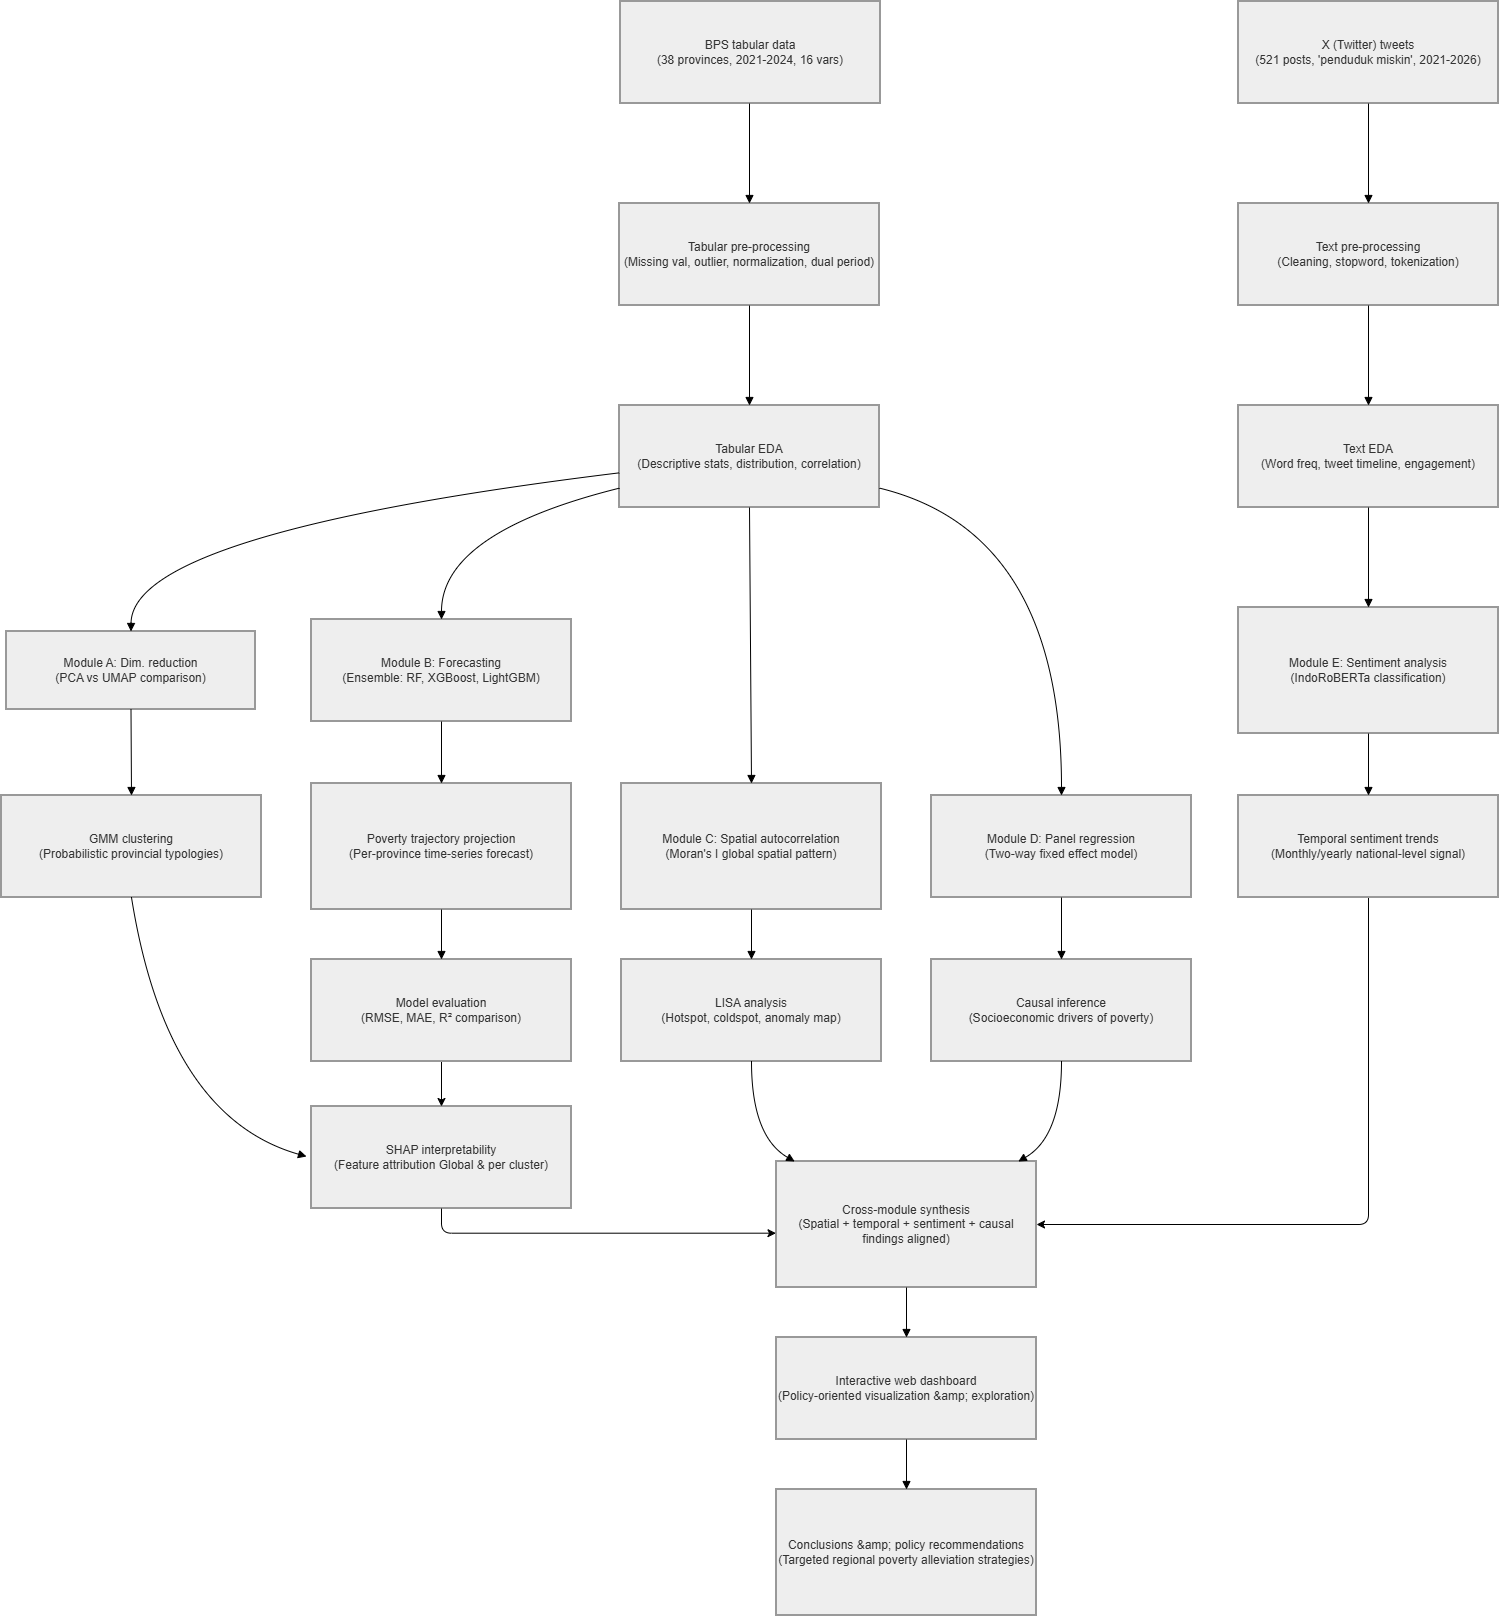

The diagram above was exported from draw.io. Its source (the exported page's mxGraphModel, read from the mxfile embedded in the PNG):
<mxGraphModel dx="3113" dy="1128" grid="1" gridSize="10" guides="1" tooltips="1" connect="1" arrows="1" fold="1" page="1" pageScale="1" pageWidth="827" pageHeight="1169" math="0" shadow="0">
  <root>
    <mxCell id="0" />
    <mxCell id="1" parent="0" />
    <mxCell id="9_0pfm6BpFaVfM80f80J-78" parent="1" style="whiteSpace=wrap;strokeWidth=2;fillColor=light-dark(#eeeeee,#1f2020);strokeColor=light-dark(#999999,#cccccc);fontColor=light-dark(#333333,#cccccc);" value="BPS tabular data&#10;(38 provinces, 2021-2024, 16 vars)" vertex="1">
      <mxGeometry height="102" width="260" x="674" y="45" as="geometry" />
    </mxCell>
    <mxCell id="9_0pfm6BpFaVfM80f80J-79" parent="1" style="whiteSpace=wrap;strokeWidth=2;fillColor=light-dark(#eeeeee,#1f2020);strokeColor=light-dark(#999999,#cccccc);fontColor=light-dark(#333333,#cccccc);" value="X (Twitter) tweets&#10;(521 posts, 'penduduk miskin', 2021-2026)" vertex="1">
      <mxGeometry height="102" width="260" x="1292" y="45" as="geometry" />
    </mxCell>
    <mxCell id="9_0pfm6BpFaVfM80f80J-80" parent="1" style="whiteSpace=wrap;strokeWidth=2;fillColor=light-dark(#eeeeee,#1f2020);strokeColor=light-dark(#999999,#cccccc);fontColor=light-dark(#333333,#cccccc);" value="Tabular pre-processing&#10;(Missing val, outlier, normalization, dual period)" vertex="1">
      <mxGeometry height="102" width="260" x="673" y="247" as="geometry" />
    </mxCell>
    <mxCell id="9_0pfm6BpFaVfM80f80J-81" parent="1" style="whiteSpace=wrap;strokeWidth=2;fillColor=light-dark(#eeeeee,#1f2020);strokeColor=light-dark(#999999,#cccccc);fontColor=light-dark(#333333,#cccccc);" value="Text pre-processing&#10;(Cleaning, stopword, tokenization)" vertex="1">
      <mxGeometry height="102" width="260" x="1292" y="247" as="geometry" />
    </mxCell>
    <mxCell id="9_0pfm6BpFaVfM80f80J-82" parent="1" style="whiteSpace=wrap;strokeWidth=2;fillColor=light-dark(#eeeeee,#1f2020);strokeColor=light-dark(#999999,#cccccc);fontColor=light-dark(#333333,#cccccc);" value="Tabular EDA&#10;(Descriptive stats, distribution, correlation)" vertex="1">
      <mxGeometry height="102" width="260" x="673" y="449" as="geometry" />
    </mxCell>
    <mxCell id="9_0pfm6BpFaVfM80f80J-83" parent="1" style="whiteSpace=wrap;strokeWidth=2;fillColor=light-dark(#eeeeee,#1f2020);strokeColor=light-dark(#999999,#cccccc);fontColor=light-dark(#333333,#cccccc);" value="Text EDA&#10;(Word freq, tweet timeline, engagement)" vertex="1">
      <mxGeometry height="102" width="260" x="1292" y="449" as="geometry" />
    </mxCell>
    <mxCell id="9_0pfm6BpFaVfM80f80J-84" parent="1" style="whiteSpace=wrap;strokeWidth=2;fillColor=light-dark(#eeeeee,#1f2020);strokeColor=light-dark(#999999,#cccccc);fontColor=light-dark(#333333,#cccccc);" value="Module A: Dim. reduction&#10;(PCA vs UMAP comparison)" vertex="1">
      <mxGeometry height="78" width="249" x="60" y="675" as="geometry" />
    </mxCell>
    <mxCell id="9_0pfm6BpFaVfM80f80J-85" parent="1" style="whiteSpace=wrap;strokeWidth=2;fillColor=light-dark(#eeeeee,#1f2020);strokeColor=light-dark(#999999,#cccccc);fontColor=light-dark(#333333,#cccccc);" value="GMM clustering&#10;(Probabilistic provincial typologies)" vertex="1">
      <mxGeometry height="102" width="260" x="55" y="839" as="geometry" />
    </mxCell>
    <mxCell id="9_0pfm6BpFaVfM80f80J-86" parent="1" style="whiteSpace=wrap;strokeWidth=2;fillColor=light-dark(#eeeeee,#1f2020);strokeColor=light-dark(#999999,#cccccc);fontColor=light-dark(#333333,#cccccc);" value="SHAP interpretability&#10;(Feature attribution Global &amp; per cluster)" vertex="1">
      <mxGeometry height="102" width="260" x="365" y="1150" as="geometry" />
    </mxCell>
    <mxCell id="9_0pfm6BpFaVfM80f80J-87" parent="1" style="whiteSpace=wrap;strokeWidth=2;fillColor=light-dark(#eeeeee,#1f2020);strokeColor=light-dark(#999999,#cccccc);fontColor=light-dark(#333333,#cccccc);" value="Module B: Forecasting&#10;(Ensemble: RF, XGBoost, LightGBM)" vertex="1">
      <mxGeometry height="102" width="260" x="365" y="663" as="geometry" />
    </mxCell>
    <mxCell id="9_0pfm6BpFaVfM80f80J-88" parent="1" style="whiteSpace=wrap;strokeWidth=2;fillColor=light-dark(#eeeeee,#1f2020);strokeColor=light-dark(#999999,#cccccc);fontColor=light-dark(#333333,#cccccc);" value="Poverty trajectory projection&#10;(Per-province time-series forecast)" vertex="1">
      <mxGeometry height="126" width="260" x="365" y="827" as="geometry" />
    </mxCell>
    <mxCell id="9_0pfm6BpFaVfM80f80J-128" edge="1" parent="1" source="9_0pfm6BpFaVfM80f80J-89" style="edgeStyle=orthogonalEdgeStyle;rounded=0;orthogonalLoop=1;jettySize=auto;html=1;exitX=0.5;exitY=1;exitDx=0;exitDy=0;entryX=0.5;entryY=0;entryDx=0;entryDy=0;" target="9_0pfm6BpFaVfM80f80J-86">
      <mxGeometry relative="1" as="geometry" />
    </mxCell>
    <mxCell id="9_0pfm6BpFaVfM80f80J-89" parent="1" style="whiteSpace=wrap;strokeWidth=2;fillColor=light-dark(#eeeeee,#1f2020);strokeColor=light-dark(#999999,#cccccc);fontColor=light-dark(#333333,#cccccc);" value="Model evaluation&#10;(RMSE, MAE, R² comparison)" vertex="1">
      <mxGeometry height="102" width="260" x="365" y="1003" as="geometry" />
    </mxCell>
    <mxCell id="9_0pfm6BpFaVfM80f80J-90" parent="1" style="whiteSpace=wrap;strokeWidth=2;fillColor=light-dark(#eeeeee,#1f2020);strokeColor=light-dark(#999999,#cccccc);fontColor=light-dark(#333333,#cccccc);" value="Module C: Spatial autocorrelation&#10;(Moran's I global spatial pattern)" vertex="1">
      <mxGeometry height="126" width="260" x="675" y="827" as="geometry" />
    </mxCell>
    <mxCell id="9_0pfm6BpFaVfM80f80J-91" parent="1" style="whiteSpace=wrap;strokeWidth=2;fillColor=light-dark(#eeeeee,#1f2020);strokeColor=light-dark(#999999,#cccccc);fontColor=light-dark(#333333,#cccccc);" value="LISA analysis&#10;(Hotspot, coldspot, anomaly map)" vertex="1">
      <mxGeometry height="102" width="260" x="675" y="1003" as="geometry" />
    </mxCell>
    <mxCell id="9_0pfm6BpFaVfM80f80J-92" parent="1" style="whiteSpace=wrap;strokeWidth=2;fillColor=light-dark(#eeeeee,#1f2020);strokeColor=light-dark(#999999,#cccccc);fontColor=light-dark(#333333,#cccccc);" value="Module D: Panel regression&#10;(Two-way fixed effect model)" vertex="1">
      <mxGeometry height="102" width="260" x="985" y="839" as="geometry" />
    </mxCell>
    <mxCell id="9_0pfm6BpFaVfM80f80J-93" parent="1" style="whiteSpace=wrap;strokeWidth=2;fillColor=light-dark(#eeeeee,#1f2020);strokeColor=light-dark(#999999,#cccccc);fontColor=light-dark(#333333,#cccccc);" value="Causal inference&#10;(Socioeconomic drivers of poverty)" vertex="1">
      <mxGeometry height="102" width="260" x="985" y="1003" as="geometry" />
    </mxCell>
    <mxCell id="9_0pfm6BpFaVfM80f80J-94" parent="1" style="whiteSpace=wrap;strokeWidth=2;fillColor=light-dark(#eeeeee,#1f2020);strokeColor=light-dark(#999999,#cccccc);fontColor=light-dark(#333333,#cccccc);" value="Module E: Sentiment analysis&#10;(IndoRoBERTa classification)" vertex="1">
      <mxGeometry height="126" width="260" x="1292" y="651" as="geometry" />
    </mxCell>
    <mxCell id="9_0pfm6BpFaVfM80f80J-129" edge="1" parent="1" source="9_0pfm6BpFaVfM80f80J-95" style="edgeStyle=orthogonalEdgeStyle;rounded=1;orthogonalLoop=1;jettySize=auto;html=1;exitX=0.5;exitY=1;exitDx=0;exitDy=0;entryX=1;entryY=0.5;entryDx=0;entryDy=0;curved=0;" target="9_0pfm6BpFaVfM80f80J-98">
      <mxGeometry relative="1" as="geometry" />
    </mxCell>
    <mxCell id="9_0pfm6BpFaVfM80f80J-95" parent="1" style="whiteSpace=wrap;strokeWidth=2;fillColor=light-dark(#eeeeee,#1f2020);strokeColor=light-dark(#999999,#cccccc);fontColor=light-dark(#333333,#cccccc);" value="Temporal sentiment trends&#10;(Monthly/yearly national-level signal)" vertex="1">
      <mxGeometry height="102" width="260" x="1292" y="839" as="geometry" />
    </mxCell>
    <mxCell id="9_0pfm6BpFaVfM80f80J-98" parent="1" style="whiteSpace=wrap;strokeWidth=2;fillColor=light-dark(#eeeeee,#1f2020);strokeColor=light-dark(#999999,#cccccc);fontColor=light-dark(#333333,#cccccc);" value="Cross-module synthesis&#10;(Spatial + temporal + sentiment + causal findings aligned)" vertex="1">
      <mxGeometry height="126" width="260" x="830" y="1205" as="geometry" />
    </mxCell>
    <mxCell id="9_0pfm6BpFaVfM80f80J-99" parent="1" style="whiteSpace=wrap;strokeWidth=2;fillColor=light-dark(#eeeeee,#1f2020);strokeColor=light-dark(#999999,#cccccc);fontColor=light-dark(#333333,#cccccc);" value="Interactive web dashboard&#10;(Policy-oriented visualization &amp;amp; exploration)" vertex="1">
      <mxGeometry height="102" width="260" x="830" y="1381" as="geometry" />
    </mxCell>
    <mxCell id="9_0pfm6BpFaVfM80f80J-100" parent="1" style="whiteSpace=wrap;strokeWidth=2;fillColor=light-dark(#eeeeee,#1f2020);strokeColor=light-dark(#999999,#cccccc);fontColor=light-dark(#333333,#cccccc);" value="Conclusions &amp;amp; policy recommendations&#10;(Targeted regional poverty alleviation strategies)" vertex="1">
      <mxGeometry height="126" width="260" x="830" y="1533" as="geometry" />
    </mxCell>
    <mxCell id="9_0pfm6BpFaVfM80f80J-101" edge="1" parent="1" style="curved=1;startArrow=none;endArrow=block;exitX=0.5;exitY=1;entryX=0.5;entryY=0;rounded=0;" target="9_0pfm6BpFaVfM80f80J-80" value="">
      <mxGeometry relative="1" as="geometry">
        <Array as="points" />
        <mxPoint x="803" y="147" as="sourcePoint" />
      </mxGeometry>
    </mxCell>
    <mxCell id="9_0pfm6BpFaVfM80f80J-102" edge="1" parent="1" source="9_0pfm6BpFaVfM80f80J-79" style="curved=1;startArrow=none;endArrow=block;exitX=0.5;exitY=1;entryX=0.5;entryY=0;rounded=0;" target="9_0pfm6BpFaVfM80f80J-81" value="">
      <mxGeometry relative="1" as="geometry">
        <Array as="points" />
      </mxGeometry>
    </mxCell>
    <mxCell id="9_0pfm6BpFaVfM80f80J-103" edge="1" parent="1" source="9_0pfm6BpFaVfM80f80J-80" style="curved=1;startArrow=none;endArrow=block;exitX=0.5;exitY=1;entryX=0.5;entryY=0;rounded=0;" target="9_0pfm6BpFaVfM80f80J-82" value="">
      <mxGeometry relative="1" as="geometry">
        <Array as="points" />
      </mxGeometry>
    </mxCell>
    <mxCell id="9_0pfm6BpFaVfM80f80J-104" edge="1" parent="1" source="9_0pfm6BpFaVfM80f80J-81" style="curved=1;startArrow=none;endArrow=block;exitX=0.5;exitY=1;entryX=0.5;entryY=0;rounded=0;" target="9_0pfm6BpFaVfM80f80J-83" value="">
      <mxGeometry relative="1" as="geometry">
        <Array as="points" />
      </mxGeometry>
    </mxCell>
    <mxCell id="9_0pfm6BpFaVfM80f80J-105" edge="1" parent="1" source="9_0pfm6BpFaVfM80f80J-84" style="curved=1;startArrow=none;endArrow=block;exitX=0.5;exitY=1;entryX=0.5;entryY=0;rounded=0;" target="9_0pfm6BpFaVfM80f80J-85" value="">
      <mxGeometry relative="1" as="geometry">
        <Array as="points" />
      </mxGeometry>
    </mxCell>
    <mxCell id="9_0pfm6BpFaVfM80f80J-106" edge="1" parent="1" source="9_0pfm6BpFaVfM80f80J-85" style="curved=1;startArrow=none;endArrow=block;exitX=0.5;exitY=1;rounded=0;" value="">
      <mxGeometry relative="1" as="geometry">
        <Array as="points">
          <mxPoint x="220" y="1160" />
        </Array>
        <mxPoint x="360" y="1200" as="targetPoint" />
      </mxGeometry>
    </mxCell>
    <mxCell id="9_0pfm6BpFaVfM80f80J-107" edge="1" parent="1" source="9_0pfm6BpFaVfM80f80J-87" style="curved=1;startArrow=none;endArrow=block;exitX=0.5;exitY=1;entryX=0.5;entryY=0;rounded=0;" target="9_0pfm6BpFaVfM80f80J-88" value="">
      <mxGeometry relative="1" as="geometry">
        <Array as="points" />
      </mxGeometry>
    </mxCell>
    <mxCell id="9_0pfm6BpFaVfM80f80J-108" edge="1" parent="1" source="9_0pfm6BpFaVfM80f80J-88" style="curved=1;startArrow=none;endArrow=block;exitX=0.5;exitY=1;entryX=0.5;entryY=0;rounded=0;" target="9_0pfm6BpFaVfM80f80J-89" value="">
      <mxGeometry relative="1" as="geometry">
        <Array as="points" />
      </mxGeometry>
    </mxCell>
    <mxCell id="9_0pfm6BpFaVfM80f80J-109" edge="1" parent="1" source="9_0pfm6BpFaVfM80f80J-90" style="curved=1;startArrow=none;endArrow=block;exitX=0.5;exitY=1;entryX=0.5;entryY=0;rounded=0;" target="9_0pfm6BpFaVfM80f80J-91" value="">
      <mxGeometry relative="1" as="geometry">
        <Array as="points" />
      </mxGeometry>
    </mxCell>
    <mxCell id="9_0pfm6BpFaVfM80f80J-110" edge="1" parent="1" source="9_0pfm6BpFaVfM80f80J-92" style="curved=1;startArrow=none;endArrow=block;exitX=0.5;exitY=1;entryX=0.5;entryY=0;rounded=0;" target="9_0pfm6BpFaVfM80f80J-93" value="">
      <mxGeometry relative="1" as="geometry">
        <Array as="points" />
      </mxGeometry>
    </mxCell>
    <mxCell id="9_0pfm6BpFaVfM80f80J-111" edge="1" parent="1" source="9_0pfm6BpFaVfM80f80J-94" style="curved=1;startArrow=none;endArrow=block;exitX=0.5;exitY=1;entryX=0.5;entryY=0;rounded=0;" target="9_0pfm6BpFaVfM80f80J-95" value="">
      <mxGeometry relative="1" as="geometry">
        <Array as="points" />
      </mxGeometry>
    </mxCell>
    <mxCell id="9_0pfm6BpFaVfM80f80J-113" edge="1" parent="1" source="9_0pfm6BpFaVfM80f80J-82" style="curved=1;startArrow=none;endArrow=block;exitX=0;exitY=0.66;entryX=0.5;entryY=0;rounded=0;" target="9_0pfm6BpFaVfM80f80J-84" value="">
      <mxGeometry relative="1" as="geometry">
        <Array as="points">
          <mxPoint x="185" y="576" />
        </Array>
      </mxGeometry>
    </mxCell>
    <mxCell id="9_0pfm6BpFaVfM80f80J-114" edge="1" parent="1" source="9_0pfm6BpFaVfM80f80J-82" style="curved=1;startArrow=none;endArrow=block;exitX=0;exitY=0.81;entryX=0.5;entryY=0;rounded=0;" target="9_0pfm6BpFaVfM80f80J-87" value="">
      <mxGeometry relative="1" as="geometry">
        <Array as="points">
          <mxPoint x="495" y="576" />
        </Array>
      </mxGeometry>
    </mxCell>
    <mxCell id="9_0pfm6BpFaVfM80f80J-115" edge="1" parent="1" source="9_0pfm6BpFaVfM80f80J-82" style="curved=1;startArrow=none;endArrow=block;exitX=0.5;exitY=1;entryX=0.5;entryY=0;rounded=0;" target="9_0pfm6BpFaVfM80f80J-90" value="">
      <mxGeometry relative="1" as="geometry">
        <Array as="points" />
      </mxGeometry>
    </mxCell>
    <mxCell id="9_0pfm6BpFaVfM80f80J-116" edge="1" parent="1" source="9_0pfm6BpFaVfM80f80J-82" style="curved=1;startArrow=none;endArrow=block;exitX=1;exitY=0.81;entryX=0.5;entryY=0;rounded=0;" target="9_0pfm6BpFaVfM80f80J-92" value="">
      <mxGeometry relative="1" as="geometry">
        <Array as="points">
          <mxPoint x="1115" y="576" />
        </Array>
      </mxGeometry>
    </mxCell>
    <mxCell id="9_0pfm6BpFaVfM80f80J-118" edge="1" parent="1" source="9_0pfm6BpFaVfM80f80J-83" style="curved=1;startArrow=none;endArrow=block;exitX=0.5;exitY=1;entryX=0.5;entryY=0;rounded=0;" target="9_0pfm6BpFaVfM80f80J-94" value="">
      <mxGeometry relative="1" as="geometry">
        <Array as="points" />
      </mxGeometry>
    </mxCell>
    <mxCell id="9_0pfm6BpFaVfM80f80J-121" edge="1" parent="1" source="9_0pfm6BpFaVfM80f80J-91" style="curved=1;startArrow=none;endArrow=block;exitX=0.5;exitY=1;entryX=0.07;entryY=0;rounded=0;" target="9_0pfm6BpFaVfM80f80J-98" value="">
      <mxGeometry relative="1" as="geometry">
        <Array as="points">
          <mxPoint x="805" y="1180" />
        </Array>
      </mxGeometry>
    </mxCell>
    <mxCell id="9_0pfm6BpFaVfM80f80J-122" edge="1" parent="1" source="9_0pfm6BpFaVfM80f80J-93" style="curved=1;startArrow=none;endArrow=block;exitX=0.5;exitY=1;entryX=0.93;entryY=0;rounded=0;" target="9_0pfm6BpFaVfM80f80J-98" value="">
      <mxGeometry relative="1" as="geometry">
        <Array as="points">
          <mxPoint x="1115" y="1180" />
        </Array>
      </mxGeometry>
    </mxCell>
    <mxCell id="9_0pfm6BpFaVfM80f80J-125" edge="1" parent="1" source="9_0pfm6BpFaVfM80f80J-98" style="curved=1;startArrow=none;endArrow=block;exitX=0.5;exitY=1;entryX=0.5;entryY=0;rounded=0;" target="9_0pfm6BpFaVfM80f80J-99" value="">
      <mxGeometry relative="1" as="geometry">
        <Array as="points" />
      </mxGeometry>
    </mxCell>
    <mxCell id="9_0pfm6BpFaVfM80f80J-126" edge="1" parent="1" source="9_0pfm6BpFaVfM80f80J-99" style="curved=1;startArrow=none;endArrow=block;exitX=0.5;exitY=1;entryX=0.5;entryY=0;rounded=0;" target="9_0pfm6BpFaVfM80f80J-100" value="">
      <mxGeometry relative="1" as="geometry">
        <Array as="points" />
      </mxGeometry>
    </mxCell>
    <mxCell id="9_0pfm6BpFaVfM80f80J-130" edge="1" parent="1" source="9_0pfm6BpFaVfM80f80J-86" style="edgeStyle=orthogonalEdgeStyle;rounded=1;orthogonalLoop=1;jettySize=auto;html=1;exitX=0.5;exitY=1;exitDx=0;exitDy=0;entryX=-0.002;entryY=0.569;entryDx=0;entryDy=0;entryPerimeter=0;curved=0;" target="9_0pfm6BpFaVfM80f80J-98">
      <mxGeometry relative="1" as="geometry" />
    </mxCell>
  </root>
</mxGraphModel>